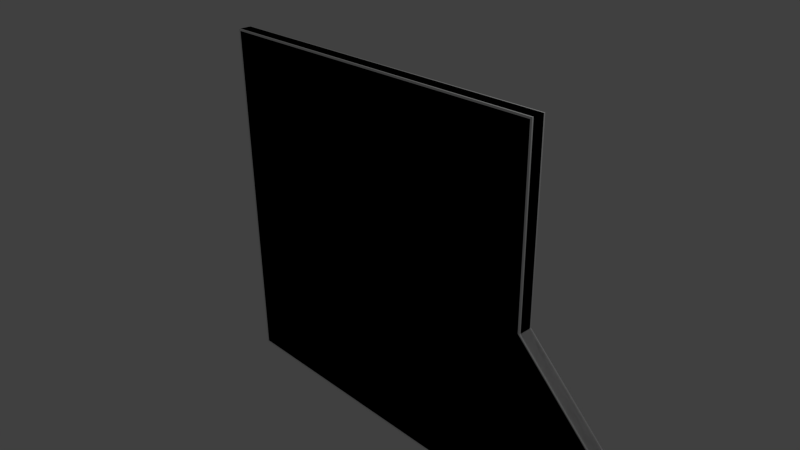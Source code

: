 # Source: w_D_5x5_Ats.blend  (saved by Blender 2.69.0; exported with 4.5.12 LTS)
import bpy
from mathutils import Matrix  # noqa: F401  (used for matrix-valued properties, if any)

bpy.ops.wm.read_factory_settings(use_empty=True)
scene = bpy.context.scene
scene.name = 'Scene'

# ---- collections
col_collection_1 = bpy.data.collections.new('Collection 1'); scene.collection.children.link(col_collection_1)

# ---- materials (node trees are filled in below, after node groups)
mat_material_001 = bpy.data.materials.new('Material.001')
mat_material_001.alpha_threshold = 0.0
mat_material_001.use_transparent_shadow = False
mat_material_001.roughness = 0.5
mat_material_001.line_color = (0.0, 0.0, 0.0, 1.0)
mat_material = bpy.data.materials.new('Material')
mat_material.alpha_threshold = 0.0
mat_material.use_transparent_shadow = False
mat_material.roughness = 0.5
mat_material.line_color = (0.0, 0.0, 0.0, 1.0)

# ---- material node trees

# ---- world
world_world = bpy.data.worlds.new('World'); scene.world = world_world
world_world.color = (0.05088, 0.05088, 0.05088)
world_world.use_sun_shadow = False
world_world.sun_shadow_jitter_overblur = 0.0
world_world.cycles.sampling_method = 'MANUAL'
world_world.cycles.sample_map_resolution = 256

# ---- cameras
cam_camera = bpy.data.cameras.new('Camera')
cam_camera.clip_end = 100.0
cam_camera.lens = 35.0
cam_camera.sensor_width = 32.0
cam_camera.sensor_height = 18.0
cam_camera.ortho_scale = 7.314
cam_camera.dof.focus_distance = 0.0
cam_camera.dof.aperture_fstop = 128.0

# ---- lights
light_lamp = bpy.data.lights.new('Lamp', 'POINT')
light_lamp.transmission_factor = 0.0
light_lamp.cutoff_distance = 30.0
light_lamp.energy = 100.0
light_lamp.shadow_buffer_clip_start = 1.001
light_lamp.shadow_soft_size = 0.1
light_lamp.shadow_maximum_resolution = 0.006
light_lamp.use_absolute_resolution = True
light_lamp.cycles.use_multiple_importance_sampling = False

# ---- meshes
me_cube_002 = bpy.data.meshes.new('Cube.002')
me_cube_002.from_pydata([(2.5, 0.1, -2.5), (2.5, -0.1, -2.5), (2.5, -0.1, 0.0), (2.5, 0.1, 0.0), (4.0, 0.09999, -2.5), (4.0, -0.1, -2.5), (4.0, 0.09999, -1.5), (4.0, -0.1, -1.5)], [], [(3, 2, 7, 6), (4, 6, 7, 5), (2, 1, 5, 7), (0, 3, 6, 4), (1, 0, 4, 5), (1, 2, 3, 0)])
_uv = me_cube_002.uv_layers.new(name='UVMap')
_uv.uv.foreach_set('vector', [0.5225, 0.75, 0.5425, 0.75, 0.5425, 0.75, 0.5225, 0.75, 0.5225, 1.0, 0.5225, 0.75, 0.5425, 0.75, 0.5425, 1.0, 0.2713, 0.5, 0.5425, 1.0, 0.5425, 1.0, 0.2713, 0.5, 1.0, 1.431e-07, 0.75, 7.153e-08, 0.75, 7.153e-08, 1.0, 1.431e-07, 0.5, 0.52, 0.5, 0.5, 0.5, 0.5, 0.5, 0.52, 0.2713, 0.5, 0.5225, 0.75, 1.0, 1.431e-07, 0.5, 0.52])
_uv.active_render = True
_uv = me_cube_002.uv_layers.new(name='UVMap.001')
_uv.uv.foreach_set('vector', [0.5225, 0.75, 0.5425, 0.75, 0.5425, 0.75, 0.5225, 0.75, 0.5225, 1.0, 0.5225, 0.75, 0.5425, 0.75, 0.5425, 1.0, 0.2713, 0.5, 0.5425, 1.0, 0.5425, 1.0, 0.2713, 0.5, 1.0, 1.431e-07, 0.75, 7.153e-08, 0.75, 7.153e-08, 1.0, 1.431e-07, 0.5, 0.52, 0.5, 0.5, 0.5, 0.5, 0.5, 0.52, 0.2713, 0.5, 0.5225, 0.75, 1.0, 1.431e-07, 0.5, 0.52])
me_cube_002.materials.append(mat_material_001)
me_cube_002.use_remesh_preserve_volume = False
me_cube_002.use_remesh_preserve_attributes = False
me_cube_002.use_mirror_vertex_groups = False
me_cube_002.update()
me_cube = bpy.data.meshes.new('Cube')
me_cube.from_pydata([(2.5, -0.08, 2.5), (2.5, 0.08, 2.5), (4.0, -0.08, -2.5), (4.0, 0.08, -2.5), (-2.475, -0.1, 2.475), (-2.475, -0.1, -2.475), (3.975, -0.1, -2.475), (2.475, -0.1, 2.475), (-2.5, 0.08, -2.5), (-2.5, -0.08, -2.5), (-2.5, 0.08, 2.5), (-2.5, -0.08, 2.5), (2.475, 0.1, 2.475), (3.975, 0.1, -2.475), (-2.475, 0.1, -2.475), (-2.475, 0.1, 2.475), (2.5, -0.08, 6.994e-09), (2.5, 0.08, -6.994e-09), (-2.475, -0.1, 8.742e-09), (2.475, -0.1, 8.742e-09), (-2.5, -0.08, 6.994e-09), (-2.5, 0.08, -6.994e-09), (2.475, 0.1, -8.742e-09), (-2.475, 0.1, -8.742e-09), (4.0, -0.08, -1.5), (4.0, 0.08, -1.5), (3.975, -0.1, -1.5), (-2.5, 0.08, -1.5), (3.975, 0.1, -1.5), (-2.475, 0.1, -1.5), (-2.475, -0.1, -1.5), (-2.5, -0.08, -1.5)], [], [(24, 2, 3, 25), (16, 0, 7, 19), (20, 11, 10, 21), (31, 9, 5, 30), (9, 2, 6, 5), (30, 5, 6, 26), (2, 9, 8, 3), (0, 1, 10, 11), (10, 1, 12, 15), (0, 11, 4, 7), (29, 28, 13, 14), (3, 8, 14, 13), (21, 10, 15, 23), (25, 3, 13, 28), (1, 17, 22, 12), (27, 21, 23, 29), (15, 12, 22, 23), (4, 18, 19, 7), (11, 20, 18, 4), (31, 20, 21, 27), (24, 16, 19, 26), (0, 16, 17, 1), (2, 24, 26, 6), (9, 31, 27, 8), (8, 27, 29, 14), (17, 25, 28, 22), (23, 22, 28, 29), (18, 30, 26, 19), (20, 31, 30, 18), (16, 24, 25, 17)])
_uv = me_cube.uv_layers.new(name='UVMap.001')
_uv.uv.foreach_set('vector', [0.5072, 0.7065, 0.5072, 0.6152, 0.5218, 0.6152, 0.5218, 0.7065, 0.2355, 0.1442, 0.4638, 0.1442, 0.4616, 0.1465, 0.2355, 0.1465, 0.2355, 0.6298, 0.007184, 0.6298, 0.007184, 0.6152, 0.2355, 0.6152, 0.09851, 0.6008, 0.007184, 0.6008, 0.009468, 0.5985, 0.09851, 0.5985, 0.007184, 0.6008, 0.007184, 0.007184, 0.009468, 0.009468, 0.009468, 0.5985, 0.09851, 0.5985, 0.009468, 0.5985, 0.009468, 0.009468, 0.09851, 0.009468, 0.9492, 0.6008, 0.9492, 0.007185, 0.9638, 0.007184, 0.9638, 0.6008, 0.9928, 0.4638, 0.9782, 0.4638, 0.9782, 0.007184, 0.9928, 0.007184, 0.4782, 0.6008, 0.4782, 0.1442, 0.4805, 0.1465, 0.4805, 0.5985, 0.4638, 0.1442, 0.4638, 0.6008, 0.4616, 0.5985, 0.4616, 0.1465, 0.8435, 0.5985, 0.8435, 0.009468, 0.9326, 0.009468, 0.9326, 0.5985, 0.9349, 0.007184, 0.9349, 0.6008, 0.9326, 0.5985, 0.9326, 0.009468, 0.7065, 0.6008, 0.4782, 0.6008, 0.4805, 0.5985, 0.7065, 0.5985, 0.8435, 0.007184, 0.9349, 0.007184, 0.9326, 0.009468, 0.8435, 0.009468, 0.4782, 0.1442, 0.7065, 0.1442, 0.7065, 0.1465, 0.4805, 0.1465, 0.8435, 0.6008, 0.7065, 0.6008, 0.7065, 0.5985, 0.8435, 0.5985, 0.4805, 0.5985, 0.4805, 0.1465, 0.7065, 0.1465, 0.7065, 0.5985, 0.4616, 0.5985, 0.2355, 0.5985, 0.2355, 0.1465, 0.4616, 0.1465, 0.4638, 0.6008, 0.2355, 0.6008, 0.2355, 0.5985, 0.4616, 0.5985, 0.3725, 0.6298, 0.2355, 0.6298, 0.2355, 0.6152, 0.3725, 0.6152, 0.09851, 0.007184, 0.2355, 0.1442, 0.2355, 0.1465, 0.09851, 0.009468, 0.2355, 0.6588, 0.007184, 0.6588, 0.007184, 0.6442, 0.2355, 0.6442, 0.007184, 0.007184, 0.09851, 0.007184, 0.09851, 0.009468, 0.009468, 0.009468, 0.4638, 0.6298, 0.3725, 0.6298, 0.3725, 0.6152, 0.4638, 0.6152, 0.9349, 0.6008, 0.8435, 0.6008, 0.8435, 0.5985, 0.9326, 0.5985, 0.7065, 0.1442, 0.8435, 0.007184, 0.8435, 0.009468, 0.7065, 0.1465, 0.7065, 0.5985, 0.7065, 0.1465, 0.8435, 0.009468, 0.8435, 0.5985, 0.2355, 0.5985, 0.09851, 0.5985, 0.09851, 0.009468, 0.2355, 0.1465, 0.2355, 0.6008, 0.09851, 0.6008, 0.09851, 0.5985, 0.2355, 0.5985, 0.4928, 0.6152, 0.4928, 0.7522, 0.4782, 0.7522, 0.4782, 0.6152])
_uv.active_render = True
_uv = me_cube.uv_layers.new(name='UV coord')
_uv.uv.foreach_set('vector', [0.5072, 0.7065, 0.5072, 0.6152, 0.5218, 0.6152, 0.5218, 0.7065, 0.2355, 0.1442, 0.4638, 0.1442, 0.4616, 0.1465, 0.2355, 0.1465, 0.2355, 0.6298, 0.007184, 0.6298, 0.007184, 0.6152, 0.2355, 0.6152, 0.09851, 0.6008, 0.007184, 0.6008, 0.009468, 0.5985, 0.09851, 0.5985, 0.007184, 0.6008, 0.007184, 0.007184, 0.009468, 0.009468, 0.009468, 0.5985, 0.09851, 0.5985, 0.009468, 0.5985, 0.009468, 0.009468, 0.09851, 0.009468, 0.9492, 0.6008, 0.9492, 0.007185, 0.9638, 0.007184, 0.9638, 0.6008, 0.9928, 0.4638, 0.9782, 0.4638, 0.9782, 0.007184, 0.9928, 0.007184, 0.4782, 0.6008, 0.4782, 0.1442, 0.4805, 0.1465, 0.4805, 0.5985, 0.4638, 0.1442, 0.4638, 0.6008, 0.4616, 0.5985, 0.4616, 0.1465, 0.8435, 0.5985, 0.8435, 0.009468, 0.9326, 0.009468, 0.9326, 0.5985, 0.9349, 0.007184, 0.9349, 0.6008, 0.9326, 0.5985, 0.9326, 0.009468, 0.7065, 0.6008, 0.4782, 0.6008, 0.4805, 0.5985, 0.7065, 0.5985, 0.8435, 0.007184, 0.9349, 0.007184, 0.9326, 0.009468, 0.8435, 0.009468, 0.4782, 0.1442, 0.7065, 0.1442, 0.7065, 0.1465, 0.4805, 0.1465, 0.8435, 0.6008, 0.7065, 0.6008, 0.7065, 0.5985, 0.8435, 0.5985, 0.4805, 0.5985, 0.4805, 0.1465, 0.7065, 0.1465, 0.7065, 0.5985, 0.4616, 0.5985, 0.2355, 0.5985, 0.2355, 0.1465, 0.4616, 0.1465, 0.4638, 0.6008, 0.2355, 0.6008, 0.2355, 0.5985, 0.4616, 0.5985, 0.3725, 0.6298, 0.2355, 0.6298, 0.2355, 0.6152, 0.3725, 0.6152, 0.09851, 0.007184, 0.2355, 0.1442, 0.2355, 0.1465, 0.09851, 0.009468, 0.2355, 0.6588, 0.007184, 0.6588, 0.007184, 0.6442, 0.2355, 0.6442, 0.007184, 0.007184, 0.09851, 0.007184, 0.09851, 0.009468, 0.009468, 0.009468, 0.4638, 0.6298, 0.3725, 0.6298, 0.3725, 0.6152, 0.4638, 0.6152, 0.9349, 0.6008, 0.8435, 0.6008, 0.8435, 0.5985, 0.9326, 0.5985, 0.7065, 0.1442, 0.8435, 0.007184, 0.8435, 0.009468, 0.7065, 0.1465, 0.7065, 0.5985, 0.7065, 0.1465, 0.8435, 0.009468, 0.8435, 0.5985, 0.2355, 0.5985, 0.09851, 0.5985, 0.09851, 0.009468, 0.2355, 0.1465, 0.2355, 0.6008, 0.09851, 0.6008, 0.09851, 0.5985, 0.2355, 0.5985, 0.4928, 0.6152, 0.4928, 0.7522, 0.4782, 0.7522, 0.4782, 0.6152])
me_cube.materials.append(mat_material)
me_cube.use_remesh_preserve_volume = False
me_cube.use_remesh_preserve_attributes = False
me_cube.use_mirror_vertex_groups = False
me_cube.update()
me_cube_001 = bpy.data.meshes.new('Cube.001')
me_cube_001.from_pydata([(2.5, 0.1, -2.5), (2.5, -0.1, -2.5), (2.5, 0.1, 2.5), (2.5, -0.1, 2.5), (-2.5, -0.1, 2.5), (-2.5, 0.1, 2.5), (-2.5, -0.1, -2.5), (-2.5, 0.1, -2.5)], [], [(1, 0, 2, 3), (5, 2, 0, 7), (5, 7, 6, 4), (2, 5, 4, 3), (0, 1, 6, 7), (3, 4, 6, 1)])
_uv = me_cube_001.uv_layers.new(name='UVMap')
_uv.uv.foreach_set('vector', [0.5425, 1.0, 0.5, 0.5, 0.5225, 0.5, 0.5425, 0.5, 0.5, 0.5, 0.5, 0.0, 1.0, 1.431e-07, 0.5025, 0.5, 0.5025, 1.0, 0.5025, 0.5, 0.5225, 0.5, 0.5225, 1.0, 0.545, 1.0, 0.545, 0.5, 0.565, 0.5, 0.565, 1.0, 0.5, 0.5, 0.5, 0.52, 0.0, 0.52, 9.537e-08, 0.5, 1.431e-07, 2.146e-07, 0.5, 0.0, 0.5, 0.5, 0.5425, 1.0])
_uv.active_render = True
_uv = me_cube_001.uv_layers.new(name='UVMap.001')
_uv.uv.foreach_set('vector', [0.5425, 1.0, 0.5, 0.5, 0.5225, 0.5, 0.5425, 0.5, 0.5, 0.5, 0.5, 0.0, 1.0, 1.431e-07, 0.5025, 0.5, 0.5025, 1.0, 0.5025, 0.5, 0.5225, 0.5, 0.5225, 1.0, 0.545, 1.0, 0.545, 0.5, 0.565, 0.5, 0.565, 1.0, 0.5, 0.5, 0.5, 0.52, 0.0, 0.52, 9.537e-08, 0.5, 1.431e-07, 2.146e-07, 0.5, 0.0, 0.5, 0.5, 0.5425, 1.0])
me_cube_001.materials.append(mat_material_001)
me_cube_001.use_remesh_preserve_volume = False
me_cube_001.use_remesh_preserve_attributes = False
me_cube_001.use_mirror_vertex_groups = False
me_cube_001.update()

# ---- objects
ob_ucx_w_d_5x5_ats_001 = bpy.data.objects.new('UCX_w_D_5x5_Ats_001', me_cube_002)
ob_w_d_5x5_ats = bpy.data.objects.new('w_D_5x5_Ats', me_cube)
ob_lamp = bpy.data.objects.new('Lamp', light_lamp)
ob_camera = bpy.data.objects.new('Camera', cam_camera)
ob_ucx_w_d_5x5_ats = bpy.data.objects.new('UCX_w_D_5x5_Ats', me_cube_001)

# ---- transforms, parenting, visibility, modifiers, constraints
ob_ucx_w_d_5x5_ats_001.location = (0.0, 0.0, 0.0)
ob_ucx_w_d_5x5_ats_001.lock_rotations_4d = False
ob_ucx_w_d_5x5_ats_001.empty_display_type = 'ARROWS'
ob_ucx_w_d_5x5_ats_001.hide_viewport = True
ob_ucx_w_d_5x5_ats_001.lineart.crease_threshold = 0.0
ob_w_d_5x5_ats.location = (0.0, 0.0, 0.0)
ob_w_d_5x5_ats.lock_rotations_4d = False
ob_w_d_5x5_ats.empty_display_type = 'ARROWS'
ob_w_d_5x5_ats.lineart.crease_threshold = 0.0
ob_lamp.location = (4.076, 1.005, 5.904)
ob_lamp.rotation_euler = (0.6503, 0.05522, 1.866)
ob_lamp.lock_rotations_4d = False
ob_lamp.empty_display_type = 'ARROWS'
ob_lamp.color = (0.0, 0.0, 0.0, 0.0)
ob_lamp.hide_viewport = True
ob_lamp.lineart.crease_threshold = 0.0
ob_camera.location = (7.481, -6.508, 5.344)
ob_camera.rotation_euler = (1.109, 0.01082, 0.8149)
ob_camera.lock_rotations_4d = False
ob_camera.empty_display_type = 'ARROWS'
ob_camera.color = (0.0, 0.0, 0.0, 0.0)
ob_camera.hide_viewport = True
ob_camera.display_type = 'WIRE'
ob_camera.lineart.crease_threshold = 0.0
ob_ucx_w_d_5x5_ats.location = (0.0, 0.0, 0.0)
ob_ucx_w_d_5x5_ats.lock_rotations_4d = False
ob_ucx_w_d_5x5_ats.empty_display_type = 'ARROWS'
ob_ucx_w_d_5x5_ats.hide_viewport = True
ob_ucx_w_d_5x5_ats.lineart.crease_threshold = 0.0

# ---- collection membership
col_collection_1.objects.link(ob_ucx_w_d_5x5_ats_001)
col_collection_1.objects.link(ob_w_d_5x5_ats)
col_collection_1.objects.link(ob_lamp)
col_collection_1.objects.link(ob_camera)
col_collection_1.objects.link(ob_ucx_w_d_5x5_ats)

# ---- scene / render settings (as saved in the file)
scene.camera = ob_camera
scene.frame_start = 1; scene.frame_end = 250; scene.frame_set(0)
scene.render.engine = 'BLENDER_EEVEE_NEXT'
scene.render.image_settings.compression = 90
scene.render.resolution_percentage = 50
scene.render.dither_intensity = 0.0
scene.cycles.use_denoising = False
scene.cycles.samples = 10
scene.cycles.sampling_pattern = 'TABULATED_SOBOL'
scene.cycles.light_sampling_threshold = 0.0
scene.cycles.use_adaptive_sampling = False
scene.cycles.use_light_tree = False
scene.cycles.blur_glossy = 0.0
scene.cycles.volume_bounces = 1
scene.cycles.pixel_filter_type = 'GAUSSIAN'
scene.cycles.sample_clamp_indirect = 0.0
scene.view_settings.view_transform = 'Standard'
bpy.context.view_layer.update()
